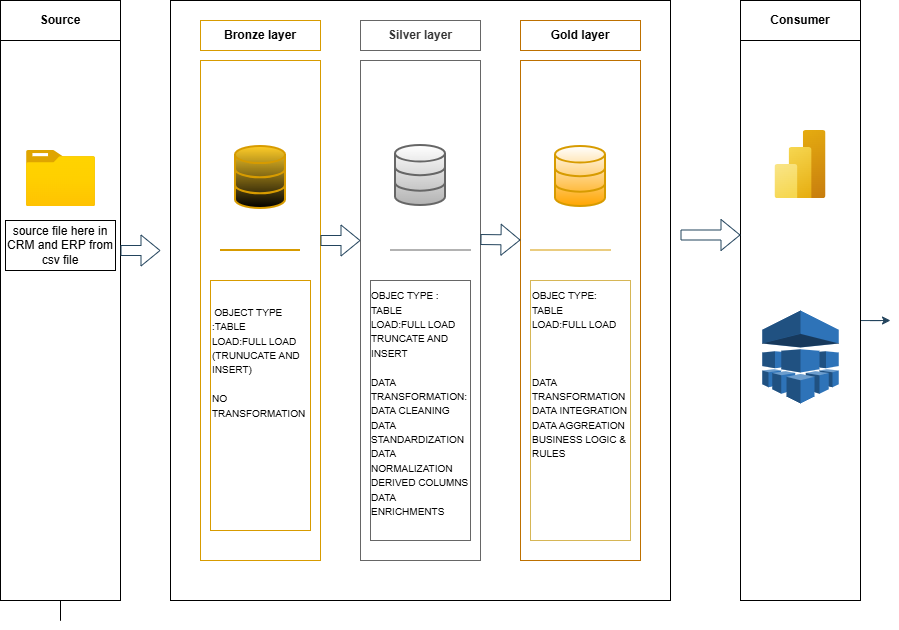

The diagram above was exported from draw.io. Its source (the exported page's mxGraphModel, read from the mxfile embedded in the PNG):
<mxGraphModel dx="1084" dy="659" grid="1" gridSize="10" guides="1" tooltips="1" connect="1" arrows="1" fold="1" page="1" pageScale="1" pageWidth="850" pageHeight="1100" background="#ffffff" math="0" shadow="0">
  <root>
    <mxCell id="0" />
    <mxCell id="1" parent="0" />
    <mxCell id="z__5wI_z7ZCwVU7wih9V-3" edge="1" parent="1" source="z__5wI_z7ZCwVU7wih9V-1" style="edgeStyle=orthogonalEdgeStyle;rounded=0;orthogonalLoop=1;jettySize=auto;html=1;exitX=0.5;exitY=1;exitDx=0;exitDy=0;">
      <mxGeometry relative="1" as="geometry">
        <mxPoint x="70" y="560" as="targetPoint" />
      </mxGeometry>
    </mxCell>
    <mxCell id="z__5wI_z7ZCwVU7wih9V-1" parent="1" style="rounded=0;whiteSpace=wrap;html=1;" value="" vertex="1">
      <mxGeometry height="560" width="120" x="10" y="160" as="geometry" />
    </mxCell>
    <mxCell id="z__5wI_z7ZCwVU7wih9V-2" parent="1" style="rounded=0;whiteSpace=wrap;html=1;" value="" vertex="1">
      <mxGeometry height="600" width="500" x="180" y="120" as="geometry" />
    </mxCell>
    <mxCell id="z__5wI_z7ZCwVU7wih9V-6" parent="1" style="rounded=0;whiteSpace=wrap;html=1;fillColor=none;strokeColor=#d79b00;fillStyle=auto;" value="" vertex="1">
      <mxGeometry height="500" width="120" x="210" y="180" as="geometry" />
    </mxCell>
    <mxCell id="z__5wI_z7ZCwVU7wih9V-7" parent="1" style="rounded=0;whiteSpace=wrap;html=1;fillColor=none;strokeColor=#d79b00;" value="&lt;b&gt;Bronze layer&lt;/b&gt;" vertex="1">
      <mxGeometry height="30" width="120" x="210" y="140" as="geometry" />
    </mxCell>
    <mxCell id="z__5wI_z7ZCwVU7wih9V-54" edge="1" parent="1" source="z__5wI_z7ZCwVU7wih9V-8" style="edgeStyle=orthogonalEdgeStyle;rounded=0;orthogonalLoop=1;jettySize=auto;html=1;strokeColor=#23445D;">
      <mxGeometry relative="1" as="geometry">
        <mxPoint x="900" y="440" as="targetPoint" />
      </mxGeometry>
    </mxCell>
    <mxCell id="z__5wI_z7ZCwVU7wih9V-8" parent="1" style="rounded=0;whiteSpace=wrap;html=1;" value="" vertex="1">
      <mxGeometry height="560" width="120" x="750" y="160" as="geometry" />
    </mxCell>
    <mxCell id="z__5wI_z7ZCwVU7wih9V-9" parent="1" style="rounded=0;whiteSpace=wrap;html=1;" value="&lt;b&gt;Source&lt;/b&gt;" vertex="1">
      <mxGeometry height="40" width="120" x="10" y="120" as="geometry" />
    </mxCell>
    <mxCell id="z__5wI_z7ZCwVU7wih9V-10" parent="1" style="rounded=0;whiteSpace=wrap;html=1;" value="&lt;b&gt;Consumer&lt;/b&gt;" vertex="1">
      <mxGeometry height="40" width="120" x="750" y="120" as="geometry" />
    </mxCell>
    <mxCell id="z__5wI_z7ZCwVU7wih9V-11" parent="1" style="rounded=0;whiteSpace=wrap;html=1;fillColor=none;strokeColor=#666666;fillStyle=auto;fontColor=#333333;" value="" vertex="1">
      <mxGeometry height="500" width="120" x="370" y="180" as="geometry" />
    </mxCell>
    <mxCell id="z__5wI_z7ZCwVU7wih9V-12" parent="1" style="rounded=0;whiteSpace=wrap;html=1;fillColor=none;strokeColor=#666666;fontColor=#333333;" value="&lt;b&gt;Silver layer&lt;/b&gt;" vertex="1">
      <mxGeometry height="30" width="120" x="370" y="140" as="geometry" />
    </mxCell>
    <mxCell id="z__5wI_z7ZCwVU7wih9V-13" parent="1" style="rounded=0;whiteSpace=wrap;html=1;fillColor=none;strokeColor=#BD7000;fillStyle=auto;fontColor=#000000;" value="" vertex="1">
      <mxGeometry height="500" width="120" x="530" y="180" as="geometry" />
    </mxCell>
    <mxCell id="z__5wI_z7ZCwVU7wih9V-14" parent="1" style="rounded=0;whiteSpace=wrap;html=1;fillColor=none;strokeColor=#BD7000;fontColor=#000000;" value="&lt;b&gt;Gold layer&lt;/b&gt;" vertex="1">
      <mxGeometry height="30" width="120" x="530" y="140" as="geometry" />
    </mxCell>
    <mxCell id="z__5wI_z7ZCwVU7wih9V-15" parent="1" style="image;aspect=fixed;html=1;points=[];align=center;fontSize=12;image=img/lib/azure2/general/Folder_Blank.svg;" value="" vertex="1">
      <mxGeometry height="56.00000000000001" width="69" x="36" y="270" as="geometry" />
    </mxCell>
    <mxCell id="z__5wI_z7ZCwVU7wih9V-17" parent="1" style="rounded=0;whiteSpace=wrap;html=1;" value="source file here in CRM and ERP from csv file" vertex="1">
      <mxGeometry height="50" width="110" x="15" y="340" as="geometry" />
    </mxCell>
    <mxCell id="z__5wI_z7ZCwVU7wih9V-18" parent="1" style="html=1;verticalLabelPosition=bottom;align=center;labelBackgroundColor=#ffffff;verticalAlign=top;strokeWidth=2;strokeColor=#d79b00;shadow=0;dashed=0;shape=mxgraph.ios7.icons.data;fillColor=#ffcd28;gradientColor=default;fillStyle=solid;" value="" vertex="1">
      <mxGeometry height="62" width="50" x="245" y="266" as="geometry" />
    </mxCell>
    <mxCell id="z__5wI_z7ZCwVU7wih9V-19" parent="1" style="rounded=0;whiteSpace=wrap;html=1;align=left;fillColor=none;gradientColor=#ffa500;strokeColor=#d79b00;" value="&lt;font style=&quot;&quot;&gt;&lt;font style=&quot;font-size: 8px;&quot;&gt;&amp;nbsp;&lt;/font&gt;&lt;font style=&quot;font-size: 10px;&quot;&gt;OBJECT TYPE :TABLE&lt;/font&gt;&lt;/font&gt;&lt;div&gt;&lt;font style=&quot;font-size: 10px;&quot;&gt;LOAD:FULL LOAD (TRUNUCATE AND INSERT)&amp;nbsp;&lt;/font&gt;&lt;/div&gt;&lt;div&gt;&lt;font style=&quot;font-size: 10px;&quot;&gt;&lt;br&gt;&lt;/font&gt;&lt;/div&gt;&lt;div&gt;&lt;font style=&quot;font-size: 10px;&quot;&gt;NO TRANSFORMATION&lt;/font&gt;&lt;/div&gt;&lt;div&gt;&lt;font style=&quot;font-size: 10px;&quot;&gt;&lt;br&gt;&lt;/font&gt;&lt;/div&gt;&lt;div&gt;&lt;br&gt;&lt;/div&gt;&lt;div&gt;&lt;br&gt;&lt;/div&gt;&lt;div&gt;&lt;br&gt;&lt;/div&gt;&lt;div&gt;&lt;br&gt;&lt;/div&gt;&lt;div&gt;&lt;br&gt;&lt;/div&gt;" vertex="1">
      <mxGeometry height="250" width="100" x="220" y="400" as="geometry" />
    </mxCell>
    <mxCell id="z__5wI_z7ZCwVU7wih9V-20" parent="1" style="html=1;verticalLabelPosition=bottom;align=center;labelBackgroundColor=#ffffff;verticalAlign=top;strokeWidth=2;strokeColor=#666666;shadow=0;dashed=0;shape=mxgraph.ios7.icons.data;fillColor=default;gradientColor=#b3b3b3;" value="" vertex="1">
      <mxGeometry height="60" width="50" x="405" y="265" as="geometry" />
    </mxCell>
    <mxCell id="z__5wI_z7ZCwVU7wih9V-21" parent="1" style="html=1;verticalLabelPosition=bottom;align=center;labelBackgroundColor=#ffffff;verticalAlign=top;strokeWidth=2;strokeColor=#d79b00;shadow=0;dashed=0;shape=mxgraph.ios7.icons.data;fillColor=default;gradientColor=#ffa500;" value="" vertex="1">
      <mxGeometry height="60" width="50" x="565" y="266" as="geometry" />
    </mxCell>
    <mxCell id="z__5wI_z7ZCwVU7wih9V-22" parent="1" style="rounded=0;whiteSpace=wrap;html=1;fillColor=none;gradientColor=#b3b3b3;strokeColor=#666666;" value="&lt;div style=&quot;text-align: left;&quot;&gt;&lt;span style=&quot;font-size: 10px; background-color: transparent; color: light-dark(rgb(0, 0, 0), rgb(255, 255, 255));&quot;&gt;OBJEC TYPE : TABLE&lt;/span&gt;&lt;/div&gt;&lt;div style=&quot;text-align: left;&quot;&gt;&lt;font style=&quot;font-size: 10px;&quot;&gt;LOAD:FULL LOAD TRUNCATE AND INSERT&lt;/font&gt;&lt;/div&gt;&lt;div style=&quot;text-align: left;&quot;&gt;&lt;font style=&quot;font-size: 10px;&quot;&gt;&lt;br&gt;&lt;/font&gt;&lt;/div&gt;&lt;div style=&quot;text-align: left;&quot;&gt;&lt;font size=&quot;1&quot;&gt;DATA TRANSFORMATION:&lt;/font&gt;&lt;/div&gt;&lt;div style=&quot;text-align: left;&quot;&gt;&lt;font size=&quot;1&quot;&gt;DATA CLEANING&lt;/font&gt;&lt;/div&gt;&lt;div style=&quot;text-align: left;&quot;&gt;&lt;font size=&quot;1&quot;&gt;DATA STANDARDIZATION&lt;/font&gt;&lt;/div&gt;&lt;div style=&quot;text-align: left;&quot;&gt;&lt;font size=&quot;1&quot;&gt;DATA NORMALIZATION&lt;/font&gt;&lt;/div&gt;&lt;div style=&quot;text-align: left;&quot;&gt;&lt;font size=&quot;1&quot;&gt;DERIVED COLUMNS&lt;/font&gt;&lt;/div&gt;&lt;div style=&quot;text-align: left;&quot;&gt;&lt;font size=&quot;1&quot;&gt;DATA ENRICHMENTS&lt;/font&gt;&lt;/div&gt;&lt;div&gt;&lt;br&gt;&lt;/div&gt;" vertex="1">
      <mxGeometry height="260" width="100" x="380" y="400" as="geometry" />
    </mxCell>
    <mxCell id="z__5wI_z7ZCwVU7wih9V-23" parent="1" style="rounded=0;whiteSpace=wrap;html=1;align=left;fillColor=none;gradientColor=#ffd966;strokeColor=#d6b656;" value="&lt;font style=&quot;font-size: 10px;&quot;&gt;OBJEC TYPE: TABLE&lt;/font&gt;&lt;div&gt;&lt;font style=&quot;font-size: 10px;&quot;&gt;LOAD:FULL LOAD&lt;/font&gt;&lt;/div&gt;&lt;div&gt;&lt;font style=&quot;font-size: 10px;&quot;&gt;&lt;br&gt;&lt;/font&gt;&lt;/div&gt;&lt;div&gt;&lt;br&gt;&lt;/div&gt;&lt;div&gt;&lt;br&gt;&lt;/div&gt;&lt;div&gt;&lt;font style=&quot;font-size: 10px;&quot;&gt;DATA TRANSFORMATION&lt;/font&gt;&lt;/div&gt;&lt;div&gt;&lt;font style=&quot;font-size: 10px;&quot;&gt;DATA INTEGRATION DATA AGGREATION&lt;/font&gt;&lt;/div&gt;&lt;div&gt;&lt;font style=&quot;font-size: 10px;&quot;&gt;BUSINESS LOGIC &amp;amp; RULES&lt;/font&gt;&lt;/div&gt;&lt;div&gt;&lt;font style=&quot;font-size: 10px;&quot;&gt;&lt;br&gt;&lt;/font&gt;&lt;/div&gt;&lt;div&gt;&lt;font style=&quot;font-size: 10px;&quot;&gt;&lt;br&gt;&lt;/font&gt;&lt;/div&gt;&lt;div&gt;&lt;font style=&quot;font-size: 10px;&quot;&gt;&lt;br&gt;&lt;/font&gt;&lt;/div&gt;&lt;div&gt;&lt;font style=&quot;font-size: 10px;&quot;&gt;&lt;br&gt;&lt;/font&gt;&lt;/div&gt;&lt;div&gt;&lt;font style=&quot;font-size: 10px;&quot;&gt;&lt;br&gt;&lt;/font&gt;&lt;/div&gt;" vertex="1">
      <mxGeometry height="260" width="100" x="540" y="400" as="geometry" />
    </mxCell>
    <mxCell id="z__5wI_z7ZCwVU7wih9V-36" edge="1" parent="1" style="endArrow=none;html=1;rounded=0;strokeColor=#d79b00;strokeWidth=2;fillColor=#ffcd28;gradientColor=#ffa500;" value="">
      <mxGeometry height="50" relative="1" width="50" as="geometry">
        <mxPoint x="230" y="370" as="sourcePoint" />
        <mxPoint x="310" y="370" as="targetPoint" />
      </mxGeometry>
    </mxCell>
    <mxCell id="z__5wI_z7ZCwVU7wih9V-37" edge="1" parent="1" style="endArrow=none;html=1;rounded=0;strokeColor=#666666;fillColor=#f5f5f5;gradientColor=#b3b3b3;" value="">
      <mxGeometry height="50" relative="1" width="50" as="geometry">
        <mxPoint x="400" y="369.5" as="sourcePoint" />
        <mxPoint x="480" y="369.5" as="targetPoint" />
      </mxGeometry>
    </mxCell>
    <mxCell id="z__5wI_z7ZCwVU7wih9V-38" edge="1" parent="1" style="endArrow=none;html=1;rounded=0;strokeColor=#d79b00;fillColor=#ffcd28;gradientColor=#ffa500;" value="">
      <mxGeometry height="50" relative="1" width="50" as="geometry">
        <mxPoint x="540" y="369.5" as="sourcePoint" />
        <mxPoint x="620" y="369.5" as="targetPoint" />
      </mxGeometry>
    </mxCell>
    <mxCell id="z__5wI_z7ZCwVU7wih9V-40" parent="1" style="text;html=1;whiteSpace=wrap;strokeColor=none;fillColor=none;align=center;verticalAlign=middle;rounded=0;fontColor=light-dark(#FFFFFF,#FFFFFF);fontSize=9;" value="RAW DATA" vertex="1">
      <mxGeometry height="30" width="60" x="240" y="330" as="geometry" />
    </mxCell>
    <mxCell id="z__5wI_z7ZCwVU7wih9V-41" parent="1" style="text;html=1;whiteSpace=wrap;strokeColor=none;fillColor=none;align=center;verticalAlign=middle;rounded=0;fontColor=light-dark(#FFFFFF,#FFFFFF);fontSize=10;" value="&lt;font style=&quot;font-size: 9px;&quot;&gt;CLEAN AND STANDAREDIZED DATA&lt;/font&gt;" vertex="1">
      <mxGeometry height="30" width="60" x="400" y="330" as="geometry" />
    </mxCell>
    <mxCell id="z__5wI_z7ZCwVU7wih9V-42" parent="1" style="text;html=1;whiteSpace=wrap;strokeColor=none;fillColor=none;align=center;verticalAlign=middle;rounded=0;fontColor=light-dark(#FFFFFF,#FFFFFF);" value="&lt;font style=&quot;font-size: 9px;&quot;&gt;BUSINESS READY DATA&lt;/font&gt;" vertex="1">
      <mxGeometry height="30" width="60" x="560" y="330" as="geometry" />
    </mxCell>
    <mxCell id="z__5wI_z7ZCwVU7wih9V-43" parent="1" style="image;aspect=fixed;html=1;points=[];align=center;fontSize=12;image=img/lib/azure2/analytics/Power_BI_Embedded.svg;strokeColor=#FFFFFF;fontColor=#FFFFFF;fillColor=#182E3E;" value="" vertex="1">
      <mxGeometry height="68" width="51" x="784.5" y="250" as="geometry" />
    </mxCell>
    <mxCell id="z__5wI_z7ZCwVU7wih9V-44" parent="1" style="outlineConnect=0;dashed=0;verticalLabelPosition=bottom;verticalAlign=top;align=center;html=1;shape=mxgraph.aws3.machine_learning;fillColor=#2E73B8;gradientColor=none;strokeColor=#FFFFFF;fontColor=#FFFFFF;" value="" vertex="1">
      <mxGeometry height="93" width="76.5" x="771.75" y="430" as="geometry" />
    </mxCell>
    <mxCell id="z__5wI_z7ZCwVU7wih9V-46" parent="1" style="text;html=1;whiteSpace=wrap;strokeColor=none;fillColor=none;align=center;verticalAlign=middle;rounded=0;fontColor=light-dark(#FFFFFF,#FFFFFF);" value="&lt;font size=&quot;1&quot;&gt;POWER BI&lt;/font&gt;" vertex="1">
      <mxGeometry height="30" width="60" x="780" y="340" as="geometry" />
    </mxCell>
    <mxCell id="z__5wI_z7ZCwVU7wih9V-47" parent="1" style="text;html=1;whiteSpace=wrap;strokeColor=none;fillColor=none;align=center;verticalAlign=middle;rounded=0;fontColor=light-dark(#FFFFFF,#FFFFFF);" value="&lt;font size=&quot;1&quot;&gt;MACHINE LEARNING&lt;/font&gt;" vertex="1">
      <mxGeometry height="30" width="60" x="780" y="550" as="geometry" />
    </mxCell>
    <mxCell id="z__5wI_z7ZCwVU7wih9V-49" edge="1" parent="1" style="shape=flexArrow;endArrow=classic;html=1;rounded=0;strokeColor=#23445D;" value="">
      <mxGeometry height="50" relative="1" width="50" as="geometry">
        <mxPoint x="130" y="370" as="sourcePoint" />
        <mxPoint x="170" y="370" as="targetPoint" />
      </mxGeometry>
    </mxCell>
    <mxCell id="z__5wI_z7ZCwVU7wih9V-50" edge="1" parent="1" style="shape=flexArrow;endArrow=classic;html=1;rounded=0;strokeColor=#23445D;" value="">
      <mxGeometry height="50" relative="1" width="50" as="geometry">
        <mxPoint x="330" y="360" as="sourcePoint" />
        <mxPoint x="370" y="360" as="targetPoint" />
      </mxGeometry>
    </mxCell>
    <mxCell id="z__5wI_z7ZCwVU7wih9V-51" edge="1" parent="1" style="shape=flexArrow;endArrow=classic;html=1;rounded=0;strokeColor=#23445D;" value="">
      <mxGeometry height="50" relative="1" width="50" as="geometry">
        <mxPoint x="490" y="359" as="sourcePoint" />
        <mxPoint x="530" y="359.5" as="targetPoint" />
      </mxGeometry>
    </mxCell>
    <mxCell id="z__5wI_z7ZCwVU7wih9V-52" edge="1" parent="1" style="shape=flexArrow;endArrow=classic;html=1;rounded=0;strokeColor=#23445D;" value="">
      <mxGeometry height="50" relative="1" width="50" as="geometry">
        <mxPoint x="690" y="354.5" as="sourcePoint" />
        <mxPoint x="750" y="354.5" as="targetPoint" />
      </mxGeometry>
    </mxCell>
    <mxCell id="z__5wI_z7ZCwVU7wih9V-53" edge="1" parent="1" source="z__5wI_z7ZCwVU7wih9V-7" style="edgeStyle=orthogonalEdgeStyle;rounded=0;orthogonalLoop=1;jettySize=auto;html=1;exitX=0.5;exitY=1;exitDx=0;exitDy=0;strokeColor=#23445D;" target="z__5wI_z7ZCwVU7wih9V-7">
      <mxGeometry relative="1" as="geometry" />
    </mxCell>
  </root>
</mxGraphModel>